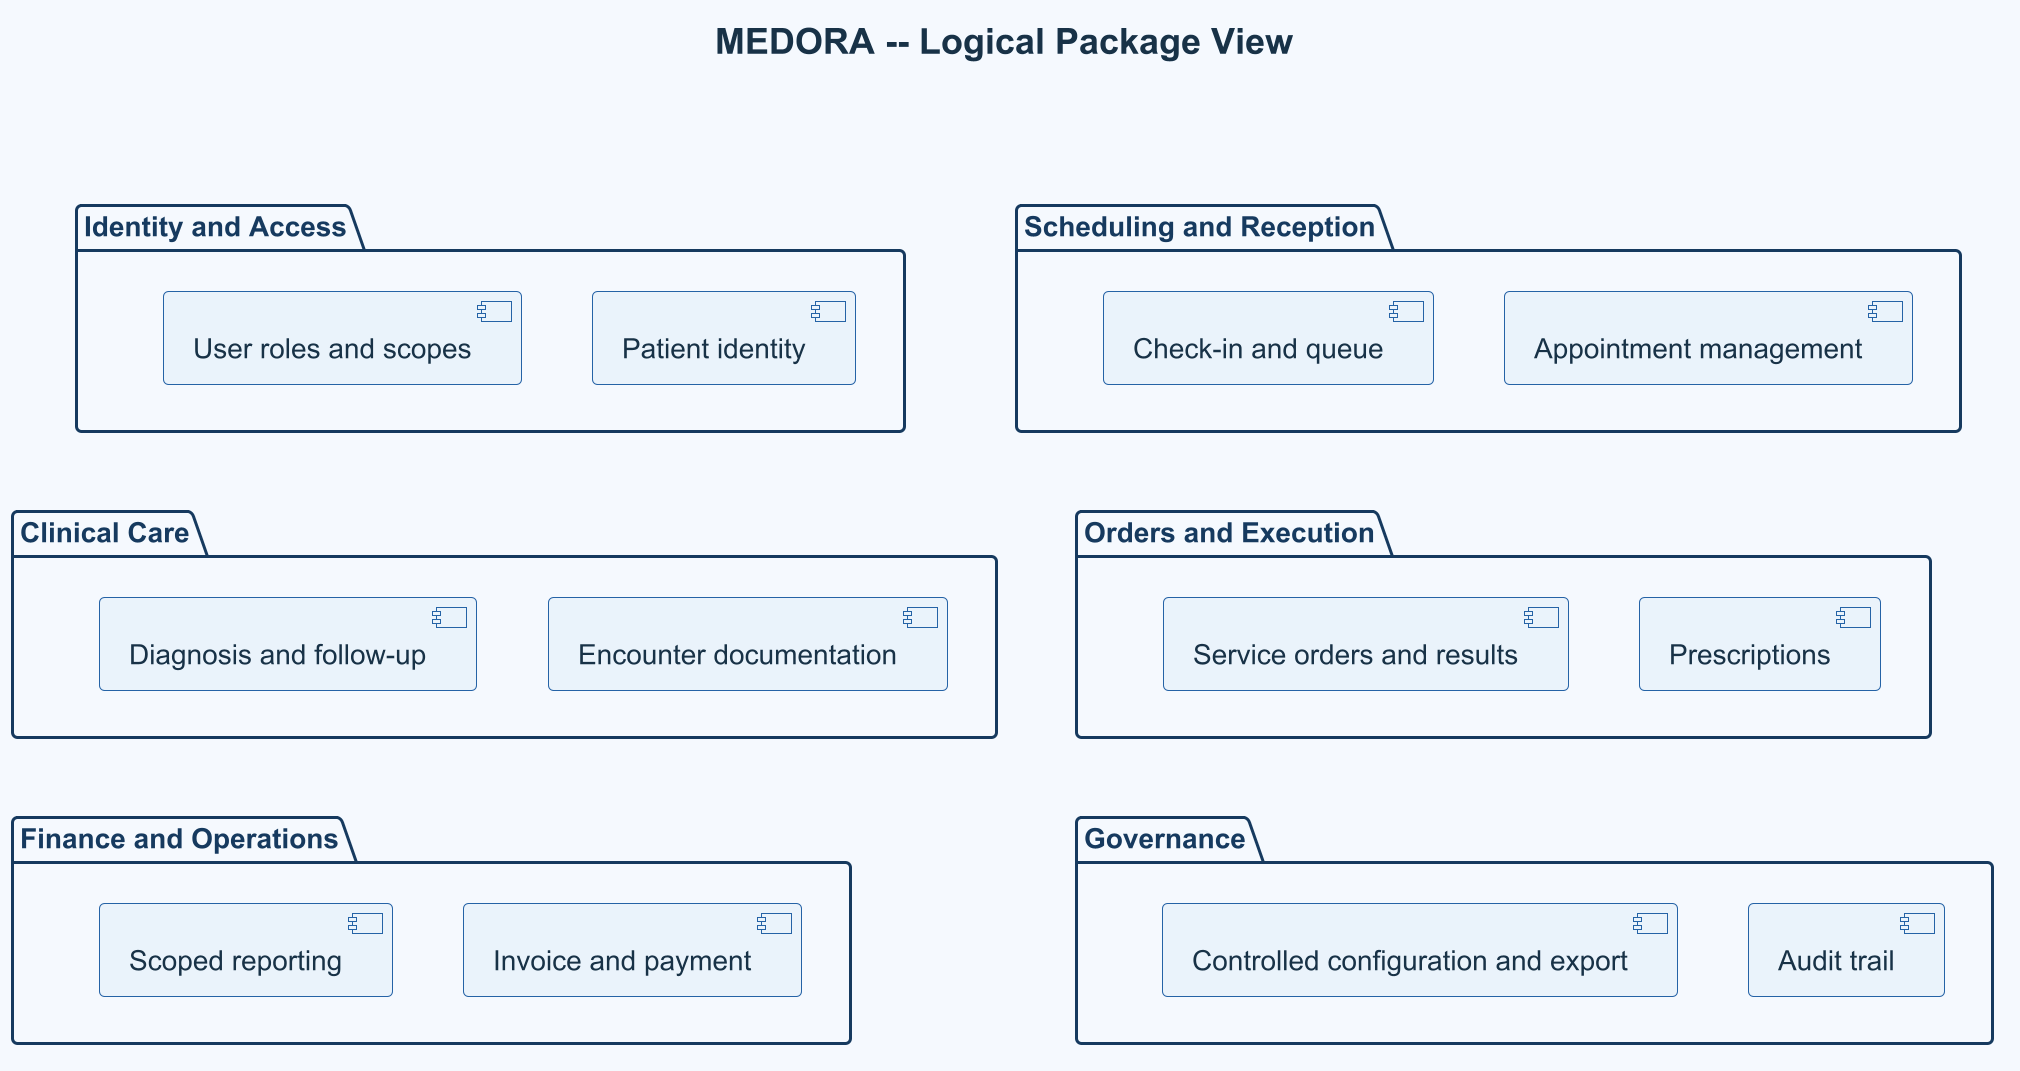

The diagram above was rendered by PlantUML. Its source (embedded in the PNG):
@startuml
title MEDORA -- Logical Package View
skinparam dpi 192
skinparam shadowing false
skinparam defaultFontName Arial
skinparam defaultFontColor #183247
skinparam defaultFontSize 14
skinparam titleFontSize 18
skinparam backgroundColor #F5F9FE
skinparam package {
  BackgroundColor #F5F9FE
  BorderColor #163A5F
  FontColor #163A5F
}
skinparam component {
  BackgroundColor #EAF3FB
  BorderColor #2563A6
  FontColor #183247
}
skinparam nodesep 35
skinparam ranksep 45

top to bottom direction

package "Identity and Access" as identity {
  [Patient identity]
  [User roles and scopes]
}

package "Scheduling and Reception" as scheduling {
  [Appointment management]
  [Check-in and queue]
}

package "Clinical Care" as clinical {
  [Encounter documentation]
  [Diagnosis and follow-up]
}

package "Orders and Execution" as orders {
  [Prescriptions]
  [Service orders and results]
}

package "Finance and Operations" as finance {
  [Invoice and payment]
  [Scoped reporting]
}

package "Governance" as governance {
  [Audit trail]
  [Controlled configuration and export]
}

identity -[hidden]right- scheduling
identity -[hidden]down- clinical
scheduling -[hidden]down- orders
clinical -[hidden]down- finance
orders -[hidden]down- governance
@enduml